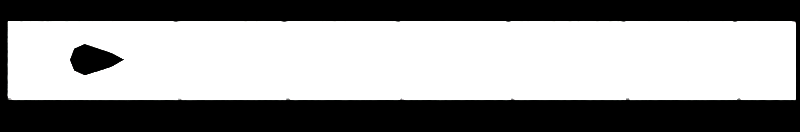 # Source: ridge_game.blend  (saved by Blender 2.76.0; exported with 4.5.12 LTS)
import bpy
from mathutils import Matrix  # noqa: F401  (used for matrix-valued properties, if any)

bpy.ops.wm.read_factory_settings(use_empty=True)
scene = bpy.context.scene
scene.name = 'Scene'

# ---- collections
col_collection_1 = bpy.data.collections.new('Collection 1'); scene.collection.children.link(col_collection_1)

# ---- materials (node trees are filled in below, after node groups)
mat_material = bpy.data.materials.new('Material')
mat_material.alpha_threshold = 0.0
mat_material.use_transparent_shadow = False
mat_material.roughness = 0.5
mat_material_001 = bpy.data.materials.new('Material.001')
mat_material_001.alpha_threshold = 0.0
mat_material_001.use_transparent_shadow = False
mat_material_001.diffuse_color = (0.0, 0.0, 0.0, 1.0)
mat_material_001.roughness = 0.5
mat_material_001.specular_intensity = 0.0

# ---- material node trees

# ---- world
world_world = bpy.data.worlds.new('World'); scene.world = world_world
world_world.color = (0.0, 0.0, 0.0)
world_world.use_sun_shadow = False
world_world.sun_shadow_jitter_overblur = 0.0
world_world.cycles.sampling_method = 'MANUAL'
world_world.cycles.sample_map_resolution = 256

# ---- cameras
cam_camera_001 = bpy.data.cameras.new('Camera.001')
cam_camera_001.type = 'ORTHO'
cam_camera_001.clip_end = 100.0
cam_camera_001.lens = 35.0
cam_camera_001.sensor_width = 32.0
cam_camera_001.sensor_height = 18.0
cam_camera_001.ortho_scale = 71.2
cam_camera_001.display_size = 2.0
cam_camera_001.dof.focus_distance = 0.0
cam_camera_001.dof.aperture_fstop = 128.0
cam_camera_001.dof.aperture_blades = 6

# ---- lights
light_sun_001 = bpy.data.lights.new('Sun.001', 'SUN')
light_sun_001.transmission_factor = 0.0
light_sun_001.angle = 0.1993
light_sun_001.shadow_buffer_clip_start = 0.5
light_sun_001.shadow_soft_size = 0.1
light_sun_001.shadow_cascade_max_distance = 1000.0
light_sun_001.cycles.use_multiple_importance_sampling = False
light_sun = bpy.data.lights.new('Sun', 'SUN')
light_sun.transmission_factor = 0.0
light_sun.angle = 0.1993
light_sun.shadow_buffer_clip_start = 0.5
light_sun.shadow_soft_size = 0.1
light_sun.shadow_cascade_max_distance = 1000.0
light_sun.cycles.use_multiple_importance_sampling = False

# ---- meshes
me_plane_013 = bpy.data.meshes.new('Plane.013')
me_plane_013.from_pydata([(-1.0, -1.0, 0.0), (1.0, -1.0, 0.0), (-1.0, 1.0, 0.0), (1.0, 1.0, 0.0)], [], [(0, 1, 3, 2)])
me_plane_013.use_remesh_preserve_volume = False
me_plane_013.use_remesh_preserve_attributes = False
me_plane_013.use_mirror_vertex_groups = False
me_plane_013.update()
me_plane_012 = bpy.data.meshes.new('Plane.012')
me_plane_012.from_pydata([(-1.0, -1.0, 0.0), (1.0, -1.0, 0.0), (-1.0, 1.0, 0.0), (1.0, 1.0, 0.0)], [], [(0, 1, 3, 2)])
me_plane_012.use_remesh_preserve_volume = False
me_plane_012.use_remesh_preserve_attributes = False
me_plane_012.use_mirror_vertex_groups = False
me_plane_012.update()
me_plane_011 = bpy.data.meshes.new('Plane.011')
me_plane_011.from_pydata([(-1.0, -1.0, 0.0), (1.0, -1.0, 0.0), (-1.0, 1.0, 0.0), (1.0, 1.0, 0.0)], [], [(0, 1, 3, 2)])
me_plane_011.use_remesh_preserve_volume = False
me_plane_011.use_remesh_preserve_attributes = False
me_plane_011.use_mirror_vertex_groups = False
me_plane_011.update()
me_plane_010 = bpy.data.meshes.new('Plane.010')
me_plane_010.from_pydata([(-1.0, -1.0, 0.0), (1.0, -1.0, 0.0), (-1.0, 1.0, 0.0), (1.0, 1.0, 0.0)], [], [(0, 1, 3, 2)])
me_plane_010.use_remesh_preserve_volume = False
me_plane_010.use_remesh_preserve_attributes = False
me_plane_010.use_mirror_vertex_groups = False
me_plane_010.update()
me_plane_009 = bpy.data.meshes.new('Plane.009')
me_plane_009.from_pydata([(-1.0, -1.0, 0.0), (1.0, -1.0, 0.0), (-1.0, 1.0, 0.0), (1.0, 1.0, 0.0)], [], [(0, 1, 3, 2)])
me_plane_009.use_remesh_preserve_volume = False
me_plane_009.use_remesh_preserve_attributes = False
me_plane_009.use_mirror_vertex_groups = False
me_plane_009.update()
me_plane_008 = bpy.data.meshes.new('Plane.008')
me_plane_008.from_pydata([(-1.0, -1.0, 0.0), (1.0, -1.0, 0.0), (-1.0, 1.0, 0.0), (1.0, 1.0, 0.0)], [], [(0, 1, 3, 2)])
me_plane_008.use_remesh_preserve_volume = False
me_plane_008.use_remesh_preserve_attributes = False
me_plane_008.use_mirror_vertex_groups = False
me_plane_008.update()
me_plane_006 = bpy.data.meshes.new('Plane.006')
me_plane_006.from_pydata([(-1.0, -1.0, 0.0), (1.0, -1.0, 0.0), (-1.0, 1.0, 0.0), (1.0, 1.0, 0.0)], [], [(0, 1, 3, 2)])
me_plane_006.use_remesh_preserve_volume = False
me_plane_006.use_remesh_preserve_attributes = False
me_plane_006.use_mirror_vertex_groups = False
me_plane_006.update()
me_plane_005 = bpy.data.meshes.new('Plane.005')
me_plane_005.from_pydata([(-1.0, -1.0, 0.0), (1.0, -1.0, 0.0), (-1.0, 1.0, 0.0), (1.0, 1.0, 0.0)], [], [(0, 1, 3, 2)])
me_plane_005.use_remesh_preserve_volume = False
me_plane_005.use_remesh_preserve_attributes = False
me_plane_005.use_mirror_vertex_groups = False
me_plane_005.update()
me_plane_004 = bpy.data.meshes.new('Plane.004')
me_plane_004.from_pydata([(-1.0, -1.0, 0.0), (1.0, -1.0, 0.0), (-1.0, 1.0, 0.0), (1.0, 1.0, 0.0)], [], [(0, 1, 3, 2)])
me_plane_004.use_remesh_preserve_volume = False
me_plane_004.use_remesh_preserve_attributes = False
me_plane_004.use_mirror_vertex_groups = False
me_plane_004.update()
me_plane_003 = bpy.data.meshes.new('Plane.003')
me_plane_003.from_pydata([(-1.0, -1.0, 0.0), (1.0, -1.0, 0.0), (-1.0, 1.0, 0.0), (1.0, 1.0, 0.0)], [], [(0, 1, 3, 2)])
me_plane_003.use_remesh_preserve_volume = False
me_plane_003.use_remesh_preserve_attributes = False
me_plane_003.use_mirror_vertex_groups = False
me_plane_003.update()
me_plane_002 = bpy.data.meshes.new('Plane.002')
me_plane_002.from_pydata([(-1.0, -1.0, 0.0), (1.0, -1.0, 0.0), (-1.0, 1.0, 0.0), (1.0, 1.0, 0.0)], [], [(0, 1, 3, 2)])
me_plane_002.materials.append(mat_material)
me_plane_002.use_remesh_preserve_volume = False
me_plane_002.use_remesh_preserve_attributes = False
me_plane_002.use_mirror_vertex_groups = False
me_plane_002.update()
me_cylinder = bpy.data.meshes.new('Cylinder')
me_cylinder.from_pydata([(0.4251, 1.916, -1.0), (1.0, 0.0005856, -1.0), (0.7071, -0.7071, -1.0), (-8.742e-08, -1.0, -1.0), (-0.7071, -0.7071, -1.0), (-0.9999, 0.0006657, -1.0), (-0.4038, 1.926, -1.0), (-0.01249, 2.711, -1.0), (0.6449, 1.259, 0.2006), (0.9992, 0.028, 0.2006), (0.7071, -0.7071, 0.2006), (-2.385e-08, -1.0, 0.2006), (-0.7071, -0.7071, 0.2006), (-0.9976, 0.02719, 0.2006), (-0.6194, 1.266, 0.2006), (-0.007112, 1.66, 0.2006), (0.0, 0.0, -1.0), (0.0, 0.0, 0.2006)], [], [(16, 0, 1), (17, 9, 8), (16, 1, 2), (17, 10, 9), (16, 2, 3), (17, 11, 10), (16, 3, 4), (17, 12, 11), (16, 4, 5), (17, 13, 12), (16, 5, 6), (17, 14, 13), (16, 6, 7), (17, 15, 14), (7, 0, 16), (17, 8, 15), (0, 8, 9, 1), (1, 9, 10, 2), (2, 10, 11, 3), (3, 11, 12, 4), (4, 12, 13, 5), (5, 13, 14, 6), (6, 14, 15, 7), (8, 0, 7, 15)])
me_cylinder.materials.append(mat_material_001)
me_cylinder.use_remesh_preserve_volume = False
me_cylinder.use_remesh_preserve_attributes = False
me_cylinder.use_mirror_vertex_groups = False
me_cylinder.update()

# ---- objects
ob_camera = bpy.data.objects.new('Camera', cam_camera_001)
ob_checkpoint_6 = bpy.data.objects.new('checkpoint_6', me_plane_013)
ob_checkpoint_5 = bpy.data.objects.new('checkpoint_5', me_plane_012)
ob_checkpoint_4 = bpy.data.objects.new('checkpoint_4', me_plane_011)
ob_checkpoint_3 = bpy.data.objects.new('checkpoint_3', me_plane_010)
ob_checkpoint_2 = bpy.data.objects.new('checkpoint_2', me_plane_009)
ob_checkpoint_1 = bpy.data.objects.new('checkpoint_1', me_plane_008)
ob_checkpoint_7 = bpy.data.objects.new('checkpoint_7', me_plane_006)
ob_wall_3 = bpy.data.objects.new('Wall_3', me_plane_005)
ob_wall_1 = bpy.data.objects.new('Wall_1', me_plane_004)
ob_wall_2 = bpy.data.objects.new('Wall_2', me_plane_003)
ob_plane = bpy.data.objects.new('Plane', me_plane_002)
ob_sun_001 = bpy.data.objects.new('Sun.001', light_sun_001)
ob_sun = bpy.data.objects.new('Sun', light_sun)
ob_player = bpy.data.objects.new('Player', me_cylinder)

# ---- transforms, parenting, visibility, modifiers, constraints
ob_camera.location = (-0.06438, -0.4123, 71.2)
ob_camera.lineart.crease_threshold = 0.0
ob_checkpoint_6.location = (29.91, 0.07702, 0.02505)
ob_checkpoint_6.rotation_euler = (1.571, -0.0, 1.571)
ob_checkpoint_6.scale = (3.641, 1.0, 1.0)
ob_checkpoint_6.lineart.crease_threshold = 0.0
ob_checkpoint_5.location = (19.99, 0.07702, 0.02505)
ob_checkpoint_5.rotation_euler = (1.571, -0.0, 1.571)
ob_checkpoint_5.scale = (3.641, 1.0, 1.0)
ob_checkpoint_5.lineart.crease_threshold = 0.0
ob_checkpoint_4.location = (9.744, 0.07702, 0.02505)
ob_checkpoint_4.rotation_euler = (1.571, -0.0, 1.571)
ob_checkpoint_4.scale = (3.641, 1.0, 1.0)
ob_checkpoint_4.lineart.crease_threshold = 0.0
ob_checkpoint_3.location = (-0.07825, 0.07702, 0.02505)
ob_checkpoint_3.rotation_euler = (1.571, -0.0, 1.571)
ob_checkpoint_3.scale = (3.641, 1.0, 1.0)
ob_checkpoint_3.lineart.crease_threshold = 0.0
ob_checkpoint_2.location = (-10.22, 0.07702, 0.02505)
ob_checkpoint_2.rotation_euler = (1.571, -0.0, 1.571)
ob_checkpoint_2.scale = (3.641, 1.0, 1.0)
ob_checkpoint_2.lineart.crease_threshold = 0.0
ob_checkpoint_1.location = (-19.87, 0.07702, 0.02505)
ob_checkpoint_1.rotation_euler = (1.571, -0.0, 1.571)
ob_checkpoint_1.scale = (3.641, 1.0, 0.99)
ob_checkpoint_1.lineart.crease_threshold = 0.0
ob_checkpoint_7.location = (35.23, -0.1967, 0.0252)
ob_checkpoint_7.rotation_euler = (-0.0, 1.571, 0.0)
ob_checkpoint_7.scale = (1.0, 3.816, 1.0)
ob_checkpoint_7.lineart.crease_threshold = 0.0
ob_wall_3.location = (-34.98, -0.03255, 0.0252)
ob_wall_3.rotation_euler = (-0.0, 1.571, 0.0)
ob_wall_3.scale = (1.0, 4.105, 1.0)
ob_wall_3.lineart.crease_threshold = 0.0
ob_wall_1.location = (-0.4666, 3.622, 0.02517)
ob_wall_1.rotation_euler = (1.571, -0.0, 0.0)
ob_wall_1.scale = (39.29, 1.0, 1.0)
ob_wall_1.lineart.crease_threshold = 0.0
ob_wall_2.location = (-0.4666, -3.427, 0.02517)
ob_wall_2.rotation_euler = (1.571, -0.0, 0.0)
ob_wall_2.scale = (39.29, 1.0, 1.0)
ob_wall_2.lineart.crease_threshold = 0.0
ob_plane.location = (0.08549, 0.06053, 0.02517)
ob_plane.scale = (35.04, 3.475, 1.0)
ob_plane.lineart.crease_threshold = 0.0
ob_sun_001.location = (35.6, -24.2, 44.6)
ob_sun_001.rotation_euler = (-0.195, 0.3675, -1.168)
ob_sun_001.lineart.crease_threshold = 0.0
ob_sun.location = (-35.2, 24.04, 35.07)
ob_sun.rotation_euler = (-0.09624, -0.4402, -0.2522)
ob_sun.lineart.crease_threshold = 0.0
ob_player.location = (-28.15, 0.1477, 1.2)
ob_player.rotation_euler = (0.0, 0.0, -1.571)
ob_player.scale = (1.418, 1.321, 1.0)
ob_player.lock_rotations_4d = False
ob_player.empty_display_type = 'ARROWS'
ob_player.color = (0.0, 0.0, 0.0, 1.0)
ob_player.lineart.crease_threshold = 0.0

# ---- collection membership
col_collection_1.objects.link(ob_camera)
col_collection_1.objects.link(ob_checkpoint_6)
col_collection_1.objects.link(ob_checkpoint_5)
col_collection_1.objects.link(ob_checkpoint_4)
col_collection_1.objects.link(ob_checkpoint_3)
col_collection_1.objects.link(ob_checkpoint_2)
col_collection_1.objects.link(ob_checkpoint_1)
col_collection_1.objects.link(ob_checkpoint_7)
col_collection_1.objects.link(ob_wall_3)
col_collection_1.objects.link(ob_wall_1)
col_collection_1.objects.link(ob_wall_2)
col_collection_1.objects.link(ob_plane)
col_collection_1.objects.link(ob_sun_001)
col_collection_1.objects.link(ob_sun)
col_collection_1.objects.link(ob_player)

# ---- scene / render settings (as saved in the file)
scene.camera = ob_camera
scene.frame_start = 1; scene.frame_end = 250; scene.frame_set(0)
scene.render.engine = 'BLENDER_EEVEE_NEXT'
scene.render.image_settings.file_format = 'JPEG'
scene.render.image_settings.color_mode = 'RGB'
scene.render.image_settings.compression = 90
scene.render.resolution_x = 523
scene.render.resolution_y = 86
scene.render.pixel_aspect_x = 100.0
scene.render.pixel_aspect_y = 100.0
scene.render.fps = 25
scene.render.dither_intensity = 0.0
scene.render.use_compositing = False
scene.render.use_sequencer = False
scene.render.bake_margin = 2
scene.render.bake_bias = 0.0
scene.render.use_stamp_time = False
scene.render.use_stamp_date = False
scene.render.use_stamp_frame = False
scene.render.use_stamp_camera = False
scene.render.use_stamp_scene = False
scene.render.use_stamp_filename = False
scene.render.use_stamp_render_time = False
scene.render.stamp_font_size = 0
scene.cycles.use_denoising = False
scene.cycles.samples = 10
scene.cycles.sampling_pattern = 'TABULATED_SOBOL'
scene.cycles.light_sampling_threshold = 0.0
scene.cycles.use_adaptive_sampling = False
scene.cycles.use_light_tree = False
scene.cycles.blur_glossy = 0.0
scene.cycles.volume_bounces = 1
scene.cycles.pixel_filter_type = 'GAUSSIAN'
scene.cycles.sample_clamp_indirect = 0.0
scene.view_settings.view_transform = 'Raw'
bpy.context.view_layer.update()
